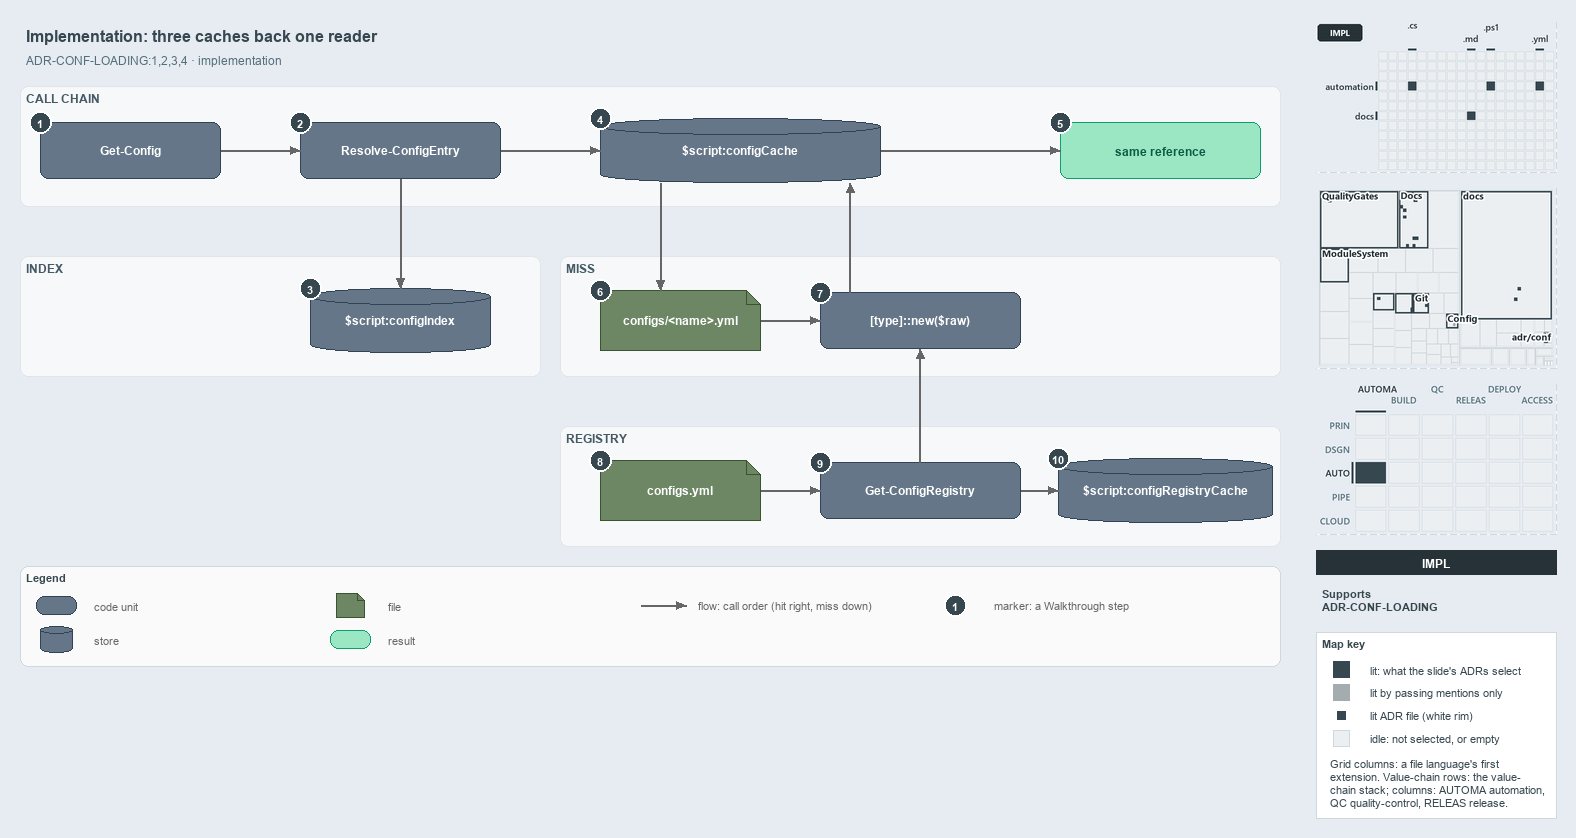

The diagram above was exported from draw.io. Its source (the exported page's mxGraphModel, read from the mxfile embedded in the PNG):
<mxGraphModel dx="1024" dy="768" grid="0" gridSize="10" guides="1" tooltips="1" connect="1" arrows="1" fold="1" page="1" pageScale="1" pageWidth="1572" pageHeight="700" background="#E6ECF2" math="0" shadow="0">
  <root>
    <mxCell id="0" />
    <mxCell id="1" parent="0" />
    <mxCell id="title" value="Implementation: three caches back one reader" style="text;html=1;align=left;verticalAlign=middle;fontSize=16;fontStyle=1;fontColor=#37474F;" vertex="1" parent="1">
      <mxGeometry x="20" y="14" width="1260" height="30" as="geometry" />
    </mxCell>
    <mxCell id="subtitle" value="ADR-CONF-LOADING:1,2,3,4 · implementation" style="text;html=1;align=left;verticalAlign=middle;fontSize=12;fontColor=#546E7A;" vertex="1" parent="1">
      <mxGeometry x="20" y="44" width="1240" height="20" as="geometry" />
    </mxCell>
    <mxCell id="band-chain" value="CALL CHAIN" style="rounded=1;html=1;arcSize=3;fillColor=#F6F8FA;strokeColor=#E1E4E8;verticalAlign=top;align=left;spacingLeft=8;fontStyle=1;fontSize=12;fontColor=#455A64;" vertex="1" parent="1">
      <mxGeometry x="20" y="80" width="1260" height="120" as="geometry" />
    </mxCell>
    <mxCell id="band-index" value="INDEX" style="rounded=1;html=1;arcSize=3;fillColor=#F6F8FA;strokeColor=#E1E4E8;verticalAlign=top;align=left;spacingLeft=8;fontStyle=1;fontSize=12;fontColor=#455A64;" vertex="1" parent="1">
      <mxGeometry x="20" y="250" width="520" height="120" as="geometry" />
    </mxCell>
    <mxCell id="band-miss" value="MISS" style="rounded=1;html=1;arcSize=3;fillColor=#F6F8FA;strokeColor=#E1E4E8;verticalAlign=top;align=left;spacingLeft=8;fontStyle=1;fontSize=12;fontColor=#455A64;" vertex="1" parent="1">
      <mxGeometry x="560" y="250" width="720" height="120" as="geometry" />
    </mxCell>
    <mxCell id="band-registry" value="REGISTRY" style="rounded=1;html=1;arcSize=3;fillColor=#F6F8FA;strokeColor=#E1E4E8;verticalAlign=top;align=left;spacingLeft=8;fontStyle=1;fontSize=12;fontColor=#455A64;" vertex="1" parent="1">
      <mxGeometry x="560" y="420" width="720" height="120" as="geometry" />
    </mxCell>
    <mxCell id="gc" value="&lt;b&gt;Get-Config&lt;/b&gt;" style="rounded=1;whiteSpace=wrap;html=1;arcSize=20;fillColor=#647687;strokeColor=#314354;fontSize=12;fontColor=#FFFFFF;" vertex="1" parent="1">
      <mxGeometry x="40" y="116" width="180" height="56" as="geometry" />
    </mxCell>
    <mxCell id="rce" value="&lt;b&gt;Resolve-ConfigEntry&lt;/b&gt;" style="rounded=1;whiteSpace=wrap;html=1;arcSize=20;fillColor=#647687;strokeColor=#314354;fontSize=12;fontColor=#FFFFFF;" vertex="1" parent="1">
      <mxGeometry x="300" y="116" width="200" height="56" as="geometry" />
    </mxCell>
    <mxCell id="index" value="&lt;b&gt;$script:configIndex&lt;/b&gt;" style="shape=cylinder3;boundedLbl=1;backgroundOutline=1;size=8;whiteSpace=wrap;html=1;fillColor=#647687;strokeColor=#314354;fontSize=12;fontColor=#FFFFFF;" vertex="1" parent="1">
      <mxGeometry x="310" y="282" width="180" height="64" as="geometry" />
    </mxCell>
    <mxCell id="cache" value="&lt;b&gt;$script:configCache&lt;/b&gt;" style="shape=cylinder3;boundedLbl=1;backgroundOutline=1;size=8;whiteSpace=wrap;html=1;fillColor=#647687;strokeColor=#314354;fontSize=12;fontColor=#FFFFFF;" vertex="1" parent="1">
      <mxGeometry x="600" y="112" width="280" height="64" as="geometry" />
    </mxCell>
    <mxCell id="same" value="&lt;b&gt;same reference&lt;/b&gt;" style="rounded=1;whiteSpace=wrap;html=1;arcSize=20;fillColor=#9BE7C4;strokeColor=#0E9F6E;fontColor=#0B5C43;fontSize=12;" vertex="1" parent="1">
      <mxGeometry x="1060" y="116" width="200" height="56" as="geometry" />
    </mxCell>
    <mxCell id="file" value="&lt;b&gt;configs/&amp;lt;name&amp;gt;.yml&lt;/b&gt;" style="shape=note;size=14;whiteSpace=wrap;html=1;fillColor=#6d8764;strokeColor=#3a5431;fontSize=12;fontColor=#FFFFFF;" vertex="1" parent="1">
      <mxGeometry x="600" y="284" width="160" height="60" as="geometry" />
    </mxCell>
    <mxCell id="tnew" value="&lt;b&gt;[type]::new($raw)&lt;/b&gt;" style="rounded=1;whiteSpace=wrap;html=1;arcSize=20;fillColor=#647687;strokeColor=#314354;fontSize=12;fontColor=#FFFFFF;" vertex="1" parent="1">
      <mxGeometry x="820" y="286" width="200" height="56" as="geometry" />
    </mxCell>
    <mxCell id="regfile" value="&lt;b&gt;configs.yml&lt;/b&gt;" style="shape=note;size=14;whiteSpace=wrap;html=1;fillColor=#6d8764;strokeColor=#3a5431;fontSize=12;fontColor=#FFFFFF;" vertex="1" parent="1">
      <mxGeometry x="600" y="454" width="160" height="60" as="geometry" />
    </mxCell>
    <mxCell id="gcr" value="&lt;b&gt;Get-ConfigRegistry&lt;/b&gt;" style="rounded=1;whiteSpace=wrap;html=1;arcSize=20;fillColor=#647687;strokeColor=#314354;fontSize=12;fontColor=#FFFFFF;" vertex="1" parent="1">
      <mxGeometry x="820" y="456" width="200" height="56" as="geometry" />
    </mxCell>
    <mxCell id="regcache" value="&lt;b&gt;$script:configRegistryCache&lt;/b&gt;" style="shape=cylinder3;boundedLbl=1;backgroundOutline=1;size=8;whiteSpace=wrap;html=1;fillColor=#647687;strokeColor=#314354;fontSize=12;fontColor=#FFFFFF;" vertex="1" parent="1">
      <mxGeometry x="1058" y="452" width="214" height="64" as="geometry" />
    </mxCell>
    <mxCell id="p-gc-rce-a" value="" style="text;html=1;strokeColor=none;fillColor=none;" vertex="1" parent="1">
      <mxGeometry x="220" y="144" width="1" height="1" as="geometry" />
    </mxCell>
    <mxCell id="p-gc-rce-b" value="" style="text;html=1;strokeColor=none;fillColor=none;" vertex="1" parent="1">
      <mxGeometry x="300" y="144" width="1" height="1" as="geometry" />
    </mxCell>
    <mxCell id="edge-gc-rce" value="" style="edgeStyle=orthogonalEdgeStyle;rounded=1;html=1;fontSize=10;endArrow=block;strokeColor=#666666;" edge="1" parent="1" source="p-gc-rce-a" target="p-gc-rce-b">
      <mxGeometry relative="1" as="geometry" />
    </mxCell>
    <mxCell id="p-rce-index-a" value="" style="text;html=1;strokeColor=none;fillColor=none;" vertex="1" parent="1">
      <mxGeometry x="400" y="172" width="1" height="1" as="geometry" />
    </mxCell>
    <mxCell id="p-rce-index-b" value="" style="text;html=1;strokeColor=none;fillColor=none;" vertex="1" parent="1">
      <mxGeometry x="400" y="282" width="1" height="1" as="geometry" />
    </mxCell>
    <mxCell id="edge-rce-index" value="" style="edgeStyle=orthogonalEdgeStyle;rounded=1;html=1;fontSize=10;endArrow=block;strokeColor=#666666;" edge="1" parent="1" source="p-rce-index-a" target="p-rce-index-b">
      <mxGeometry relative="1" as="geometry" />
    </mxCell>
    <mxCell id="p-rce-cache-a" value="" style="text;html=1;strokeColor=none;fillColor=none;" vertex="1" parent="1">
      <mxGeometry x="500" y="144" width="1" height="1" as="geometry" />
    </mxCell>
    <mxCell id="p-rce-cache-b" value="" style="text;html=1;strokeColor=none;fillColor=none;" vertex="1" parent="1">
      <mxGeometry x="600" y="144" width="1" height="1" as="geometry" />
    </mxCell>
    <mxCell id="edge-rce-cache" value="" style="edgeStyle=orthogonalEdgeStyle;rounded=1;html=1;fontSize=10;endArrow=block;strokeColor=#666666;" edge="1" parent="1" source="p-rce-cache-a" target="p-rce-cache-b">
      <mxGeometry relative="1" as="geometry" />
    </mxCell>
    <mxCell id="p-cache-same-a" value="" style="text;html=1;strokeColor=none;fillColor=none;" vertex="1" parent="1">
      <mxGeometry x="880" y="144" width="1" height="1" as="geometry" />
    </mxCell>
    <mxCell id="p-cache-same-b" value="" style="text;html=1;strokeColor=none;fillColor=none;" vertex="1" parent="1">
      <mxGeometry x="1060" y="144" width="1" height="1" as="geometry" />
    </mxCell>
    <mxCell id="edge-cache-same" value="" style="edgeStyle=orthogonalEdgeStyle;rounded=1;html=1;fontSize=10;endArrow=block;strokeColor=#666666;" edge="1" parent="1" source="p-cache-same-a" target="p-cache-same-b">
      <mxGeometry relative="1" as="geometry" />
    </mxCell>
    <mxCell id="p-cache-file-a" value="" style="text;html=1;strokeColor=none;fillColor=none;" vertex="1" parent="1">
      <mxGeometry x="660" y="176" width="1" height="1" as="geometry" />
    </mxCell>
    <mxCell id="p-cache-file-b" value="" style="text;html=1;strokeColor=none;fillColor=none;" vertex="1" parent="1">
      <mxGeometry x="660" y="284" width="1" height="1" as="geometry" />
    </mxCell>
    <mxCell id="edge-cache-file" value="" style="edgeStyle=orthogonalEdgeStyle;rounded=1;html=1;fontSize=10;endArrow=block;strokeColor=#666666;" edge="1" parent="1" source="p-cache-file-a" target="p-cache-file-b">
      <mxGeometry relative="1" as="geometry" />
    </mxCell>
    <mxCell id="p-file-tnew-a" value="" style="text;html=1;strokeColor=none;fillColor=none;" vertex="1" parent="1">
      <mxGeometry x="760" y="314" width="1" height="1" as="geometry" />
    </mxCell>
    <mxCell id="p-file-tnew-b" value="" style="text;html=1;strokeColor=none;fillColor=none;" vertex="1" parent="1">
      <mxGeometry x="820" y="314" width="1" height="1" as="geometry" />
    </mxCell>
    <mxCell id="edge-file-tnew" value="" style="edgeStyle=orthogonalEdgeStyle;rounded=1;html=1;fontSize=10;endArrow=block;strokeColor=#666666;" edge="1" parent="1" source="p-file-tnew-a" target="p-file-tnew-b">
      <mxGeometry relative="1" as="geometry" />
    </mxCell>
    <mxCell id="p-tnew-cache-a" value="" style="text;html=1;strokeColor=none;fillColor=none;" vertex="1" parent="1">
      <mxGeometry x="850" y="286" width="1" height="1" as="geometry" />
    </mxCell>
    <mxCell id="p-tnew-cache-b" value="" style="text;html=1;strokeColor=none;fillColor=none;" vertex="1" parent="1">
      <mxGeometry x="850" y="176" width="1" height="1" as="geometry" />
    </mxCell>
    <mxCell id="edge-tnew-cache" value="" style="edgeStyle=orthogonalEdgeStyle;rounded=1;html=1;fontSize=10;endArrow=block;strokeColor=#666666;" edge="1" parent="1" source="p-tnew-cache-a" target="p-tnew-cache-b">
      <mxGeometry relative="1" as="geometry" />
    </mxCell>
    <mxCell id="p-regfile-gcr-a" value="" style="text;html=1;strokeColor=none;fillColor=none;" vertex="1" parent="1">
      <mxGeometry x="760" y="484" width="1" height="1" as="geometry" />
    </mxCell>
    <mxCell id="p-regfile-gcr-b" value="" style="text;html=1;strokeColor=none;fillColor=none;" vertex="1" parent="1">
      <mxGeometry x="820" y="484" width="1" height="1" as="geometry" />
    </mxCell>
    <mxCell id="edge-regfile-gcr" value="" style="edgeStyle=orthogonalEdgeStyle;rounded=1;html=1;fontSize=10;endArrow=block;strokeColor=#666666;" edge="1" parent="1" source="p-regfile-gcr-a" target="p-regfile-gcr-b">
      <mxGeometry relative="1" as="geometry" />
    </mxCell>
    <mxCell id="p-gcr-regcache-a" value="" style="text;html=1;strokeColor=none;fillColor=none;" vertex="1" parent="1">
      <mxGeometry x="1020" y="484" width="1" height="1" as="geometry" />
    </mxCell>
    <mxCell id="p-gcr-regcache-b" value="" style="text;html=1;strokeColor=none;fillColor=none;" vertex="1" parent="1">
      <mxGeometry x="1058" y="484" width="1" height="1" as="geometry" />
    </mxCell>
    <mxCell id="edge-gcr-regcache" value="" style="edgeStyle=orthogonalEdgeStyle;rounded=1;html=1;fontSize=10;endArrow=block;strokeColor=#666666;" edge="1" parent="1" source="p-gcr-regcache-a" target="p-gcr-regcache-b">
      <mxGeometry relative="1" as="geometry" />
    </mxCell>
    <mxCell id="p-gcr-tnew-a" value="" style="text;html=1;strokeColor=none;fillColor=none;" vertex="1" parent="1">
      <mxGeometry x="920" y="456" width="1" height="1" as="geometry" />
    </mxCell>
    <mxCell id="p-gcr-tnew-b" value="" style="text;html=1;strokeColor=none;fillColor=none;" vertex="1" parent="1">
      <mxGeometry x="920" y="342" width="1" height="1" as="geometry" />
    </mxCell>
    <mxCell id="edge-gcr-tnew" value="" style="edgeStyle=orthogonalEdgeStyle;rounded=1;html=1;fontSize=10;endArrow=block;strokeColor=#666666;" edge="1" parent="1" source="p-gcr-tnew-a" target="p-gcr-tnew-b">
      <mxGeometry relative="1" as="geometry" />
    </mxCell>
    <mxCell id="legend" value="&lt;b&gt;Legend&lt;/b&gt;" style="rounded=1;whiteSpace=wrap;html=1;arcSize=6;fillColor=#FAFAFA;strokeColor=#CFD8DC;align=left;verticalAlign=top;spacing=8;fontSize=11;fontColor=#37474F;" vertex="1" parent="1">
      <mxGeometry x="20" y="560" width="1260" height="100" as="geometry" />
    </mxCell>
    <mxCell id="legend-0" value="" style="rounded=1;whiteSpace=wrap;html=1;arcSize=20;fillColor=#647687;strokeColor=#314354;fontColor=#FFFFFF;" vertex="1" parent="1">
      <mxGeometry x="36" y="590" width="40" height="18" as="geometry" />
    </mxCell>
    <mxCell id="legend-0-text" value="code unit" style="text;html=1;align=left;verticalAlign=middle;fontSize=11;fontColor=#666666;" vertex="1" parent="1">
      <mxGeometry x="88" y="589" width="230" height="20" as="geometry" />
    </mxCell>
    <mxCell id="legend-1" value="" style="shape=cylinder3;boundedLbl=1;backgroundOutline=1;size=4;whiteSpace=wrap;html=1;fillColor=#647687;strokeColor=#314354;fontColor=#FFFFFF;" vertex="1" parent="1">
      <mxGeometry x="40" y="620" width="32" height="26" as="geometry" />
    </mxCell>
    <mxCell id="legend-1-text" value="store" style="text;html=1;align=left;verticalAlign=middle;fontSize=11;fontColor=#666666;" vertex="1" parent="1">
      <mxGeometry x="88" y="623" width="230" height="20" as="geometry" />
    </mxCell>
    <mxCell id="legend-2" value="" style="shape=note;size=7;whiteSpace=wrap;html=1;fillColor=#6d8764;strokeColor=#3a5431;fontColor=#FFFFFF;" vertex="1" parent="1">
      <mxGeometry x="336" y="587" width="28" height="24" as="geometry" />
    </mxCell>
    <mxCell id="legend-2-text" value="file" style="text;html=1;align=left;verticalAlign=middle;fontSize=11;fontColor=#666666;" vertex="1" parent="1">
      <mxGeometry x="382" y="589" width="230" height="20" as="geometry" />
    </mxCell>
    <mxCell id="legend-3" value="" style="rounded=1;whiteSpace=wrap;html=1;arcSize=20;fillColor=#9BE7C4;strokeColor=#0E9F6E;fontColor=#0B5C43;" vertex="1" parent="1">
      <mxGeometry x="330" y="624" width="40" height="18" as="geometry" />
    </mxCell>
    <mxCell id="legend-3-text" value="result" style="text;html=1;align=left;verticalAlign=middle;fontSize=11;fontColor=#666666;" vertex="1" parent="1">
      <mxGeometry x="382" y="623" width="230" height="20" as="geometry" />
    </mxCell>
    <mxCell id="legend-4-a" value="" style="text;html=1;strokeColor=none;fillColor=none;" vertex="1" parent="1">
      <mxGeometry x="640" y="599" width="1" height="1" as="geometry" />
    </mxCell>
    <mxCell id="legend-4-b" value="" style="text;html=1;strokeColor=none;fillColor=none;" vertex="1" parent="1">
      <mxGeometry x="686" y="599" width="1" height="1" as="geometry" />
    </mxCell>
    <mxCell id="legend-4" value="" style="edgeStyle=orthogonalEdgeStyle;rounded=1;html=1;endArrow=block;strokeColor=#666666;" edge="1" parent="1" source="legend-4-a" target="legend-4-b">
      <mxGeometry relative="1" as="geometry" />
    </mxCell>
    <mxCell id="legend-4-text" value="flow: call order (hit right, miss down)" style="text;html=1;align=left;verticalAlign=middle;fontSize=11;fontColor=#666666;" vertex="1" parent="1">
      <mxGeometry x="692" y="589" width="280" height="20" as="geometry" />
    </mxCell>
    <mxCell id="legend-5" value="1" style="ellipse;html=1;fillColor=#37474F;strokeColor=#FFFFFF;strokeWidth=2;fontColor=#FFFFFF;fontStyle=1;fontSize=11;" vertex="1" parent="1">
      <mxGeometry x="944" y="588" width="22" height="22" as="geometry" />
    </mxCell>
    <mxCell id="legend-5-text" value="marker: a Walkthrough step" style="text;html=1;align=left;verticalAlign=middle;fontSize=11;fontColor=#666666;" vertex="1" parent="1">
      <mxGeometry x="988" y="589" width="230" height="20" as="geometry" />
    </mxCell>
    <mxCell id="mark-1" value="1" style="ellipse;html=1;fillColor=#37474F;strokeColor=#FFFFFF;strokeWidth=2;fontColor=#FFFFFF;fontStyle=1;fontSize=11;" vertex="1" parent="1">
      <mxGeometry x="29" y="105" width="22" height="22" as="geometry" />
    </mxCell>
    <mxCell id="mark-2" value="2" style="ellipse;html=1;fillColor=#37474F;strokeColor=#FFFFFF;strokeWidth=2;fontColor=#FFFFFF;fontStyle=1;fontSize=11;" vertex="1" parent="1">
      <mxGeometry x="289" y="105" width="22" height="22" as="geometry" />
    </mxCell>
    <mxCell id="mark-3" value="3" style="ellipse;html=1;fillColor=#37474F;strokeColor=#FFFFFF;strokeWidth=2;fontColor=#FFFFFF;fontStyle=1;fontSize=11;" vertex="1" parent="1">
      <mxGeometry x="299" y="271" width="22" height="22" as="geometry" />
    </mxCell>
    <mxCell id="mark-4" value="4" style="ellipse;html=1;fillColor=#37474F;strokeColor=#FFFFFF;strokeWidth=2;fontColor=#FFFFFF;fontStyle=1;fontSize=11;" vertex="1" parent="1">
      <mxGeometry x="589" y="101" width="22" height="22" as="geometry" />
    </mxCell>
    <mxCell id="mark-5" value="5" style="ellipse;html=1;fillColor=#37474F;strokeColor=#FFFFFF;strokeWidth=2;fontColor=#FFFFFF;fontStyle=1;fontSize=11;" vertex="1" parent="1">
      <mxGeometry x="1049" y="105" width="22" height="22" as="geometry" />
    </mxCell>
    <mxCell id="mark-6" value="6" style="ellipse;html=1;fillColor=#37474F;strokeColor=#FFFFFF;strokeWidth=2;fontColor=#FFFFFF;fontStyle=1;fontSize=11;" vertex="1" parent="1">
      <mxGeometry x="589" y="273" width="22" height="22" as="geometry" />
    </mxCell>
    <mxCell id="mark-7" value="7" style="ellipse;html=1;fillColor=#37474F;strokeColor=#FFFFFF;strokeWidth=2;fontColor=#FFFFFF;fontStyle=1;fontSize=11;" vertex="1" parent="1">
      <mxGeometry x="809" y="275" width="22" height="22" as="geometry" />
    </mxCell>
    <mxCell id="mark-8" value="8" style="ellipse;html=1;fillColor=#37474F;strokeColor=#FFFFFF;strokeWidth=2;fontColor=#FFFFFF;fontStyle=1;fontSize=11;" vertex="1" parent="1">
      <mxGeometry x="589" y="443" width="22" height="22" as="geometry" />
    </mxCell>
    <mxCell id="mark-9" value="9" style="ellipse;html=1;fillColor=#37474F;strokeColor=#FFFFFF;strokeWidth=2;fontColor=#FFFFFF;fontStyle=1;fontSize=11;" vertex="1" parent="1">
      <mxGeometry x="809" y="445" width="22" height="22" as="geometry" />
    </mxCell>
    <mxCell id="mark-10" value="10" style="ellipse;html=1;fillColor=#37474F;strokeColor=#FFFFFF;strokeWidth=2;fontColor=#FFFFFF;fontStyle=1;fontSize=11;" vertex="1" parent="1">
      <mxGeometry x="1047" y="441" width="22" height="22" as="geometry" />
    </mxCell>
    <mxCell id="minimap-grid" value="" style="shape=image;html=1;imageAspect=0;aspect=fixed;verticalLabelPosition=bottom;strokeColor=#CFD8DC;dashed=1;fillColor=#FAFAFA;image=data:image/png,(base64 omitted: 7980 chars);" vertex="1" parent="1">
      <mxGeometry x="1316" y="16" width="240" height="150" as="geometry" />
    </mxCell>
    <mxCell id="minimap-tree" value="" style="shape=image;html=1;imageAspect=0;aspect=fixed;verticalLabelPosition=bottom;strokeColor=#CFD8DC;dashed=1;fillColor=#FAFAFA;image=data:image/png,(base64 omitted: 22084 chars);" vertex="1" parent="1">
      <mxGeometry x="1316" y="182" width="240" height="180" as="geometry" />
    </mxCell>
    <mxCell id="minimap-chain" value="" style="shape=image;html=1;imageAspect=0;aspect=fixed;verticalLabelPosition=bottom;strokeColor=#CFD8DC;dashed=1;fillColor=#FAFAFA;image=data:image/png,(base64 omitted: 14160 chars);" vertex="1" parent="1">
      <mxGeometry x="1316" y="378" width="240" height="150" as="geometry" />
    </mxCell>
    <mxCell id="lens-badge" value="IMPL" style="rounded=0;whiteSpace=wrap;html=1;align=center;verticalAlign=middle;fontSize=12;fontStyle=1;fontColor=#FFFFFF;fillColor=#263238;strokeColor=none;" vertex="1" parent="1">
      <mxGeometry x="1316" y="544" width="240" height="24" as="geometry" />
    </mxCell>
    <mxCell id="supports" value="&lt;b&gt;Supports&lt;/b&gt;&lt;br&gt;ADR-CONF-LOADING" style="text;html=1;whiteSpace=wrap;align=left;verticalAlign=top;fontSize=11;fontColor=#37474F;" vertex="1" parent="1">
      <mxGeometry x="1316" y="576" width="240" height="38" as="geometry" />
    </mxCell>
    <mxCell id="mapkey" value="&lt;b&gt;Map key&lt;/b&gt;" style="rounded=0;whiteSpace=wrap;html=1;align=left;verticalAlign=top;fontSize=11;fontColor=#37474F;fillColor=#FFFFFF;strokeColor=#CFD8DC;spacingLeft=8;spacingTop=2;" vertex="1" parent="1">
      <mxGeometry x="1316" y="626" width="240" height="186" as="geometry" />
    </mxCell>
    <mxCell id="mapkey-lit" value="" style="rounded=0;html=1;fillColor=#37474F;strokeColor=#37474F;" vertex="1" parent="1">
      <mxGeometry x="1333.0" y="655.0" width="16" height="16" as="geometry" />
    </mxCell>
    <mxCell id="mapkey-lit-text" value="lit: what the slide's ADRs select" style="text;html=1;align=left;verticalAlign=middle;fontSize=11;fontColor=#37474F;" vertex="1" parent="1">
      <mxGeometry x="1364" y="653" width="184" height="20" as="geometry" />
    </mxCell>
    <mxCell id="mapkey-touched" value="" style="rounded=0;html=1;fillColor=#A4ACB0;strokeColor=#A4ACB0;" vertex="1" parent="1">
      <mxGeometry x="1333.0" y="678.0" width="16" height="16" as="geometry" />
    </mxCell>
    <mxCell id="mapkey-touched-text" value="lit by passing mentions only" style="text;html=1;align=left;verticalAlign=middle;fontSize=11;fontColor=#37474F;" vertex="1" parent="1">
      <mxGeometry x="1364" y="676" width="184" height="20" as="geometry" />
    </mxCell>
    <mxCell id="mapkey-adr" value="" style="rounded=0;html=1;fillColor=#37474F;strokeColor=#FFFFFF;strokeWidth=2;" vertex="1" parent="1">
      <mxGeometry x="1335.0" y="703.0" width="12" height="12" as="geometry" />
    </mxCell>
    <mxCell id="mapkey-adr-text" value="lit ADR file (white rim)" style="text;html=1;align=left;verticalAlign=middle;fontSize=11;fontColor=#37474F;" vertex="1" parent="1">
      <mxGeometry x="1364" y="699" width="184" height="20" as="geometry" />
    </mxCell>
    <mxCell id="mapkey-idle" value="" style="rounded=0;html=1;fillColor=#ECEFF1;strokeColor=#CFD8DC;" vertex="1" parent="1">
      <mxGeometry x="1333.0" y="724.0" width="16" height="16" as="geometry" />
    </mxCell>
    <mxCell id="mapkey-idle-text" value="idle: not selected, or empty" style="text;html=1;align=left;verticalAlign=middle;fontSize=11;fontColor=#37474F;" vertex="1" parent="1">
      <mxGeometry x="1364" y="722" width="184" height="20" as="geometry" />
    </mxCell>
    <mxCell id="mapkey-codes" value="Grid columns: a file language's first&lt;br&gt;extension. Value-chain rows: the value-&lt;br&gt;chain stack; columns: AUTOMA automation,&lt;br&gt;QC quality-control, RELEAS release." style="text;html=1;align=left;verticalAlign=top;whiteSpace=wrap;fontSize=11;fontColor=#37474F;" vertex="1" parent="1">
      <mxGeometry x="1324" y="746" width="224" height="60" as="geometry" />
    </mxCell>
  </root>
</mxGraphModel>